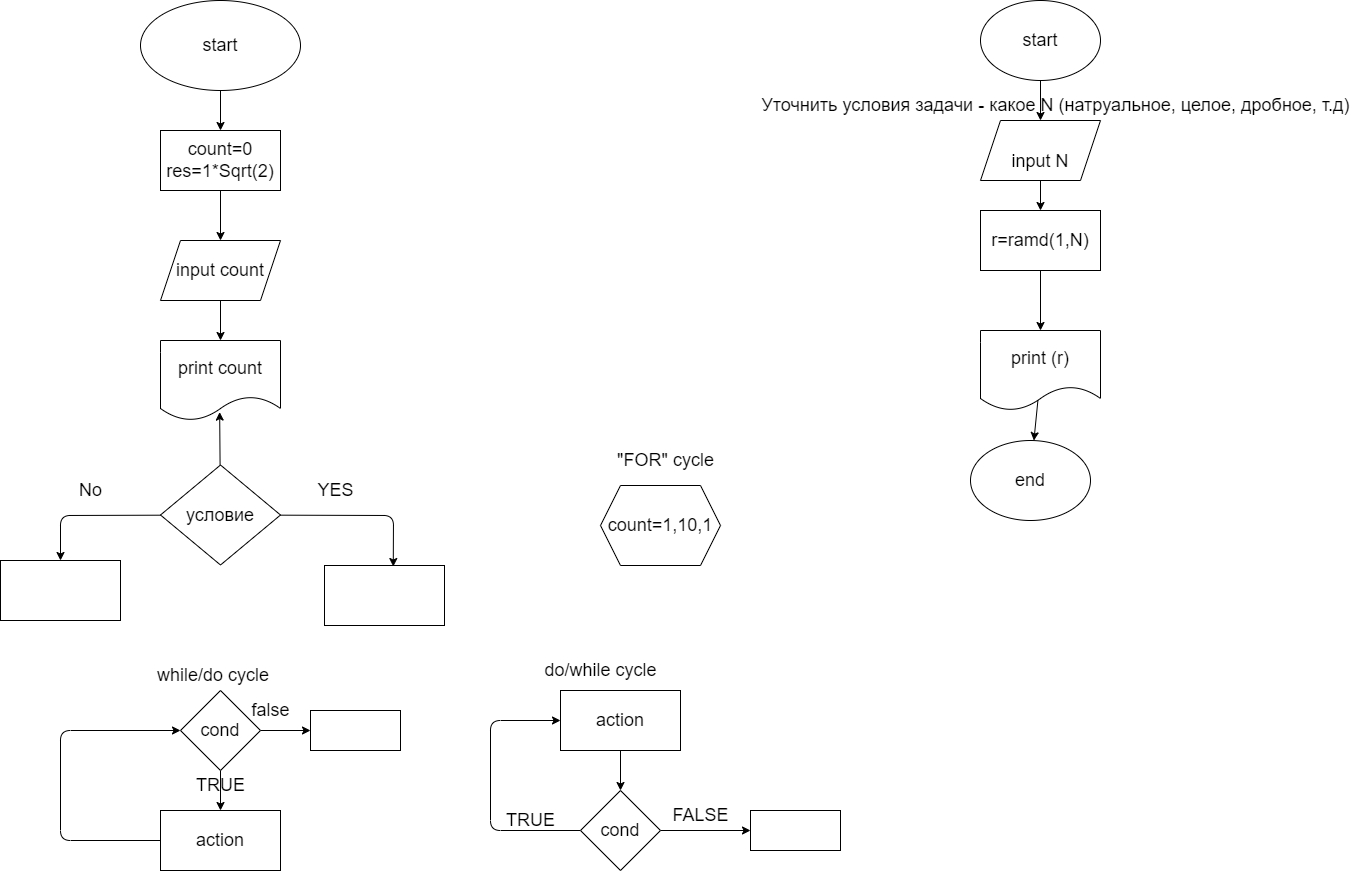

The diagram above was exported from draw.io. Its source (the exported page's mxGraphModel, read from the mxfile embedded in the PNG):
<mxGraphModel dx="1036" dy="350" grid="1" gridSize="10" guides="1" tooltips="1" connect="1" arrows="1" fold="1" page="1" pageScale="1" pageWidth="827" pageHeight="1169" math="0" shadow="0">
  <root>
    <mxCell id="0" />
    <mxCell id="1" parent="0" />
    <mxCell id="5" value="" style="edgeStyle=none;html=1;fontSize=18;" edge="1" parent="1" source="3" target="4">
      <mxGeometry relative="1" as="geometry" />
    </mxCell>
    <mxCell id="3" value="&lt;font style=&quot;font-size: 18px&quot;&gt;start&lt;/font&gt;" style="ellipse;whiteSpace=wrap;html=1;" vertex="1" parent="1">
      <mxGeometry x="170" y="20" width="160" height="90" as="geometry" />
    </mxCell>
    <mxCell id="7" value="" style="edgeStyle=none;html=1;fontSize=18;" edge="1" parent="1" source="4">
      <mxGeometry relative="1" as="geometry">
        <mxPoint x="250" y="260" as="targetPoint" />
      </mxGeometry>
    </mxCell>
    <mxCell id="4" value="count=0&lt;br&gt;res=1*Sqrt(2)" style="rounded=0;whiteSpace=wrap;html=1;fontSize=18;" vertex="1" parent="1">
      <mxGeometry x="190" y="150" width="120" height="60" as="geometry" />
    </mxCell>
    <mxCell id="11" value="" style="edgeStyle=none;html=1;fontSize=18;" edge="1" parent="1" source="9" target="10">
      <mxGeometry relative="1" as="geometry" />
    </mxCell>
    <mxCell id="9" value="input count" style="shape=parallelogram;perimeter=parallelogramPerimeter;whiteSpace=wrap;html=1;fixedSize=1;fontSize=18;" vertex="1" parent="1">
      <mxGeometry x="190" y="260" width="120" height="60" as="geometry" />
    </mxCell>
    <mxCell id="10" value="print count" style="shape=document;whiteSpace=wrap;html=1;boundedLbl=1;fontSize=18;" vertex="1" parent="1">
      <mxGeometry x="190" y="360" width="120" height="80" as="geometry" />
    </mxCell>
    <mxCell id="14" style="edgeStyle=none;html=1;fontSize=18;entryX=0.493;entryY=0.895;entryDx=0;entryDy=0;entryPerimeter=0;" edge="1" parent="1" source="12" target="10">
      <mxGeometry relative="1" as="geometry">
        <mxPoint x="250" y="460" as="targetPoint" />
      </mxGeometry>
    </mxCell>
    <mxCell id="23" style="edgeStyle=none;html=1;fontSize=18;entryX=0.5;entryY=0;entryDx=0;entryDy=0;" edge="1" parent="1" source="12" target="16">
      <mxGeometry relative="1" as="geometry">
        <mxPoint x="80" y="535" as="targetPoint" />
        <Array as="points">
          <mxPoint x="90" y="535" />
        </Array>
      </mxGeometry>
    </mxCell>
    <mxCell id="24" style="edgeStyle=none;html=1;entryX=0.573;entryY=0.017;entryDx=0;entryDy=0;entryPerimeter=0;fontSize=18;" edge="1" parent="1" source="12" target="15">
      <mxGeometry relative="1" as="geometry">
        <Array as="points">
          <mxPoint x="423" y="535" />
        </Array>
      </mxGeometry>
    </mxCell>
    <mxCell id="12" value="условие" style="rhombus;whiteSpace=wrap;html=1;fontSize=18;" vertex="1" parent="1">
      <mxGeometry x="190" y="484.5" width="120" height="100" as="geometry" />
    </mxCell>
    <mxCell id="15" value="" style="rounded=0;whiteSpace=wrap;html=1;fontSize=18;" vertex="1" parent="1">
      <mxGeometry x="354" y="585" width="120" height="60" as="geometry" />
    </mxCell>
    <mxCell id="16" value="" style="rounded=0;whiteSpace=wrap;html=1;fontSize=18;" vertex="1" parent="1">
      <mxGeometry x="30" y="580" width="120" height="60" as="geometry" />
    </mxCell>
    <mxCell id="25" value="YES" style="text;html=1;align=center;verticalAlign=middle;resizable=0;points=[];autosize=1;strokeColor=none;fillColor=none;fontSize=18;" vertex="1" parent="1">
      <mxGeometry x="340" y="495" width="50" height="30" as="geometry" />
    </mxCell>
    <mxCell id="26" value="No" style="text;html=1;align=center;verticalAlign=middle;resizable=0;points=[];autosize=1;strokeColor=none;fillColor=none;fontSize=18;" vertex="1" parent="1">
      <mxGeometry x="100" y="495" width="40" height="30" as="geometry" />
    </mxCell>
    <mxCell id="31" value="" style="edgeStyle=none;html=1;fontSize=18;" edge="1" parent="1" source="27" target="28">
      <mxGeometry relative="1" as="geometry" />
    </mxCell>
    <mxCell id="40" value="" style="edgeStyle=none;html=1;fontSize=18;" edge="1" parent="1" source="27" target="39">
      <mxGeometry relative="1" as="geometry" />
    </mxCell>
    <mxCell id="27" value="cond" style="rhombus;whiteSpace=wrap;html=1;fontSize=18;" vertex="1" parent="1">
      <mxGeometry x="210" y="710" width="80" height="80" as="geometry" />
    </mxCell>
    <mxCell id="33" style="edgeStyle=none;html=1;entryX=0;entryY=0.5;entryDx=0;entryDy=0;fontSize=18;" edge="1" parent="1" source="28" target="27">
      <mxGeometry relative="1" as="geometry">
        <Array as="points">
          <mxPoint x="90" y="860" />
          <mxPoint x="90" y="750" />
        </Array>
      </mxGeometry>
    </mxCell>
    <mxCell id="28" value="action" style="rounded=0;whiteSpace=wrap;html=1;fontSize=18;" vertex="1" parent="1">
      <mxGeometry x="190" y="830" width="120" height="60" as="geometry" />
    </mxCell>
    <mxCell id="32" value="TRUE&lt;br&gt;" style="text;html=1;align=center;verticalAlign=middle;resizable=0;points=[];autosize=1;strokeColor=none;fillColor=none;fontSize=18;" vertex="1" parent="1">
      <mxGeometry x="220" y="790" width="60" height="30" as="geometry" />
    </mxCell>
    <mxCell id="34" value="while/do cycle&amp;nbsp;" style="text;html=1;align=center;verticalAlign=middle;resizable=0;points=[];autosize=1;strokeColor=none;fillColor=none;fontSize=18;" vertex="1" parent="1">
      <mxGeometry x="180" y="680" width="130" height="30" as="geometry" />
    </mxCell>
    <mxCell id="37" style="edgeStyle=none;html=1;entryX=0;entryY=0.5;entryDx=0;entryDy=0;fontSize=18;" edge="1" parent="1" source="35" target="36">
      <mxGeometry relative="1" as="geometry">
        <Array as="points">
          <mxPoint x="520" y="850" />
          <mxPoint x="520" y="740" />
        </Array>
      </mxGeometry>
    </mxCell>
    <mxCell id="46" value="" style="edgeStyle=none;html=1;fontSize=18;" edge="1" parent="1" source="35" target="44">
      <mxGeometry relative="1" as="geometry" />
    </mxCell>
    <mxCell id="35" value="cond" style="rhombus;whiteSpace=wrap;html=1;fontSize=18;" vertex="1" parent="1">
      <mxGeometry x="610" y="810" width="80" height="80" as="geometry" />
    </mxCell>
    <mxCell id="38" style="edgeStyle=none;html=1;entryX=0.5;entryY=0;entryDx=0;entryDy=0;fontSize=18;" edge="1" parent="1" source="36" target="35">
      <mxGeometry relative="1" as="geometry" />
    </mxCell>
    <mxCell id="36" value="action" style="rounded=0;whiteSpace=wrap;html=1;fontSize=18;" vertex="1" parent="1">
      <mxGeometry x="590" y="710" width="120" height="60" as="geometry" />
    </mxCell>
    <mxCell id="39" value="" style="rounded=0;whiteSpace=wrap;html=1;fontSize=18;" vertex="1" parent="1">
      <mxGeometry x="340" y="730" width="90" height="40" as="geometry" />
    </mxCell>
    <mxCell id="41" value="false" style="text;html=1;align=center;verticalAlign=middle;resizable=0;points=[];autosize=1;strokeColor=none;fillColor=none;fontSize=18;" vertex="1" parent="1">
      <mxGeometry x="275" y="715" width="50" height="30" as="geometry" />
    </mxCell>
    <mxCell id="42" value="TRUE" style="text;html=1;align=center;verticalAlign=middle;resizable=0;points=[];autosize=1;strokeColor=none;fillColor=none;fontSize=18;" vertex="1" parent="1">
      <mxGeometry x="530" y="825" width="60" height="30" as="geometry" />
    </mxCell>
    <mxCell id="43" value="do/while cycle" style="text;html=1;align=center;verticalAlign=middle;resizable=0;points=[];autosize=1;strokeColor=none;fillColor=none;fontSize=18;" vertex="1" parent="1">
      <mxGeometry x="565" y="675" width="130" height="30" as="geometry" />
    </mxCell>
    <mxCell id="44" value="" style="rounded=0;whiteSpace=wrap;html=1;fontSize=18;" vertex="1" parent="1">
      <mxGeometry x="780" y="830" width="90" height="40" as="geometry" />
    </mxCell>
    <mxCell id="47" value="FALSE" style="text;html=1;align=center;verticalAlign=middle;resizable=0;points=[];autosize=1;strokeColor=none;fillColor=none;fontSize=18;" vertex="1" parent="1">
      <mxGeometry x="695" y="820" width="70" height="30" as="geometry" />
    </mxCell>
    <mxCell id="49" value="count=1,10,1" style="shape=hexagon;perimeter=hexagonPerimeter2;whiteSpace=wrap;html=1;fixedSize=1;fontSize=18;" vertex="1" parent="1">
      <mxGeometry x="630" y="505" width="120" height="80" as="geometry" />
    </mxCell>
    <mxCell id="50" value="&quot;FOR&quot; cycle" style="text;html=1;align=center;verticalAlign=middle;resizable=0;points=[];autosize=1;strokeColor=none;fillColor=none;fontSize=18;" vertex="1" parent="1">
      <mxGeometry x="640" y="465" width="110" height="30" as="geometry" />
    </mxCell>
    <mxCell id="53" value="" style="edgeStyle=none;html=1;fontSize=18;" edge="1" parent="1" source="51" target="52">
      <mxGeometry relative="1" as="geometry" />
    </mxCell>
    <mxCell id="51" value="start" style="ellipse;whiteSpace=wrap;html=1;fontSize=18;" vertex="1" parent="1">
      <mxGeometry x="1010" y="20" width="120" height="80" as="geometry" />
    </mxCell>
    <mxCell id="59" value="" style="edgeStyle=none;html=1;fontSize=18;" edge="1" parent="1" source="52" target="58">
      <mxGeometry relative="1" as="geometry" />
    </mxCell>
    <mxCell id="52" value="&lt;br&gt;input N" style="shape=parallelogram;perimeter=parallelogramPerimeter;whiteSpace=wrap;html=1;fixedSize=1;fontSize=18;" vertex="1" parent="1">
      <mxGeometry x="1010" y="140" width="120" height="60" as="geometry" />
    </mxCell>
    <mxCell id="62" value="" style="edgeStyle=none;html=1;fontSize=18;exitX=0.48;exitY=0.85;exitDx=0;exitDy=0;exitPerimeter=0;" edge="1" parent="1" source="54" target="61">
      <mxGeometry relative="1" as="geometry" />
    </mxCell>
    <mxCell id="54" value="print (r)" style="shape=document;whiteSpace=wrap;html=1;boundedLbl=1;fontSize=18;" vertex="1" parent="1">
      <mxGeometry x="1010" y="350" width="120" height="80" as="geometry" />
    </mxCell>
    <mxCell id="56" value="Уточнить условия задачи - какое N (натруальное, целое, дробное, т.д)" style="text;html=1;align=center;verticalAlign=middle;resizable=0;points=[];autosize=1;strokeColor=none;fillColor=none;fontSize=18;" vertex="1" parent="1">
      <mxGeometry x="785" y="110" width="600" height="30" as="geometry" />
    </mxCell>
    <mxCell id="60" value="" style="edgeStyle=none;html=1;fontSize=18;" edge="1" parent="1" source="58" target="54">
      <mxGeometry relative="1" as="geometry" />
    </mxCell>
    <mxCell id="58" value="r=ramd(1,N)" style="rounded=0;whiteSpace=wrap;html=1;fontSize=18;" vertex="1" parent="1">
      <mxGeometry x="1010" y="230" width="120" height="60" as="geometry" />
    </mxCell>
    <mxCell id="61" value="end" style="ellipse;whiteSpace=wrap;html=1;fontSize=18;" vertex="1" parent="1">
      <mxGeometry x="1000" y="460" width="120" height="80" as="geometry" />
    </mxCell>
  </root>
</mxGraphModel>